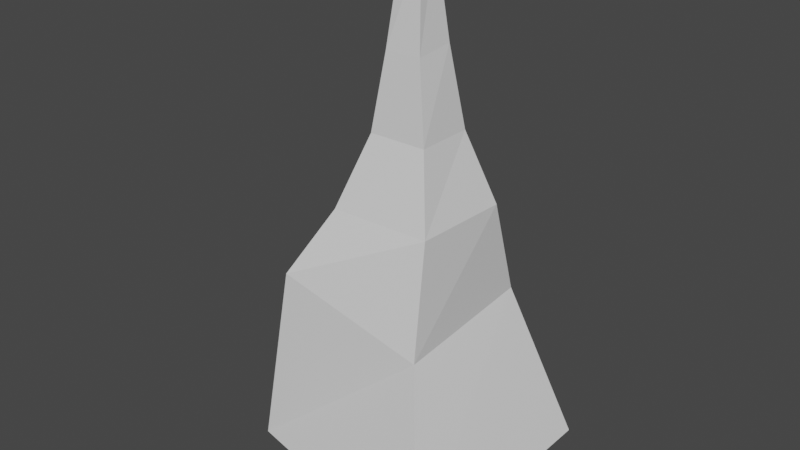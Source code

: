 # Source: TallRock2.blend  (saved by Blender 2.80.75; exported with 4.5.12 LTS)
import bpy
from mathutils import Matrix  # noqa: F401  (used for matrix-valued properties, if any)

bpy.ops.wm.read_factory_settings(use_empty=True)
scene = bpy.context.scene
scene.name = 'Scene'

# ---- collections
col_collection = bpy.data.collections.new('Collection'); scene.collection.children.link(col_collection)

# ---- materials (node trees are filled in below, after node groups)
mat_material = bpy.data.materials.new('Material')
mat_material.alpha_threshold = 0.0
mat_material.use_transparent_shadow = False
mat_material.line_color = (0.0, 0.0, 0.0, 1.0)

# ---- material node trees
mat_material.use_nodes = True; mat_material.node_tree.nodes.clear()
_N = mat_material.node_tree.nodes; _L = mat_material.node_tree.links
n0 = _N.new('ShaderNodeOutputMaterial'); n0.name = 'Material Output'; n0.location = (300, 300)
n1 = _N.new('ShaderNodeBsdfPrincipled'); n1.name = 'Principled BSDF'; n1.location = (10, 300)
n1.distribution = 'GGX'
n1.subsurface_method = 'BURLEY'
n1.inputs[2].default_value = 0.4
n1.inputs[3].default_value = 1.45
n1.inputs[27].default_value = (0.0, 0.0, 0.0, 1.0)
n1.inputs[28].default_value = 1.0
_L.new(n1.outputs[0], n0.inputs[0])
n0.is_active_output = True

# ---- world
world_world = bpy.data.worlds.new('World'); scene.world = world_world
world_world.use_nodes = True; world_world.node_tree.nodes.clear()
_N = world_world.node_tree.nodes; _L = world_world.node_tree.links
n0 = _N.new('ShaderNodeOutputWorld'); n0.name = 'World Output'; n0.location = (300, 300)
n1 = _N.new('ShaderNodeBackground'); n1.name = 'Background'; n1.location = (10, 300)
n1.inputs[0].default_value = (0.05088, 0.05088, 0.05088, 1.0)
_L.new(n1.outputs[0], n0.inputs[0])
n0.is_active_output = True
world_world.color = (0.05088, 0.05088, 0.05088)
world_world.use_sun_shadow = False
world_world.sun_shadow_jitter_overblur = 0.0

# ---- meshes
me_cube = bpy.data.meshes.new('Cube')
me_cube.from_pydata([(0.2092, 0.2054, 10.76), (2.465, 2.329, -0.04909), (0.2439, -0.2445, 10.73), (2.465, -3.032, -0.0263), (-0.2476, 0.2366, 10.72), (-1.689, 1.622, -0.3241), (-0.235, -0.1862, 10.69), (-2.75, -1.8, -0.2108), (0.4182, 0.3863, 8.854), (0.6325, 0.648, 7.118), (1.157, 1.046, 5.552), (1.06, 1.863, 3.265), (-1.96, -1.739, 4.072), (-1.124, -1.146, 5.564), (-0.6482, -0.5985, 7.105), (-0.3967, -0.4502, 8.742), (0.4073, -0.4611, 8.762), (0.669, -0.6502, 7.138), (1.092, -1.117, 5.582), (1.126, -1.456, 3.064), (-0.3741, 0.4371, 8.814), (-0.9072, 0.8704, 6.188), (-1.225, 1.22, 5.144), (-1.545, 1.536, 3.704)], [], [(4, 2, 0), (2, 15, 16), (6, 20, 15), (1, 7, 5), (0, 16, 8), (4, 8, 20), (23, 1, 5), (22, 11, 23), (21, 10, 22), (20, 9, 21), (11, 3, 1), (10, 19, 11), (9, 18, 10), (8, 17, 9), (12, 5, 7), (13, 23, 12), (14, 22, 13), (15, 21, 14), (19, 7, 3), (18, 12, 19), (17, 13, 18), (16, 14, 17), (4, 6, 2), (2, 6, 15), (6, 4, 20), (1, 3, 7), (0, 2, 16), (4, 0, 8), (23, 11, 1), (22, 10, 11), (21, 9, 10), (20, 8, 9), (11, 19, 3), (10, 18, 19), (9, 17, 18), (8, 16, 17), (12, 23, 5), (13, 22, 23), (14, 21, 22), (15, 20, 21), (19, 12, 7), (18, 13, 12), (17, 14, 13), (16, 15, 14)])
_uv = me_cube.uv_layers.new(name='UVMap')
_uv.uv.foreach_set('vector', [0.625, 0.0, 0.375, 0.25, 0.375, 0.0, 0.625, 0.25, 0.5733, 0.5, 0.5733, 0.25, 0.625, 0.5, 0.5733, 0.75, 0.5733, 0.5, 0.625, 0.75, 0.375, 1.0, 0.375, 0.75, 0.375, 0.5, 0.3233, 0.75, 0.3233, 0.5, 0.875, 0.5, 0.8233, 0.75, 0.8233, 0.5, 0.6733, 0.5, 0.625, 0.75, 0.625, 0.5, 0.7233, 0.5, 0.6733, 0.75, 0.6733, 0.5, 0.7733, 0.5, 0.7233, 0.75, 0.7233, 0.5, 0.8233, 0.5, 0.7733, 0.75, 0.7733, 0.5, 0.1733, 0.5, 0.125, 0.75, 0.125, 0.5, 0.2233, 0.5, 0.1733, 0.75, 0.1733, 0.5, 0.2733, 0.5, 0.2233, 0.75, 0.2233, 0.5, 0.3233, 0.5, 0.2733, 0.75, 0.2733, 0.5, 0.4233, 0.5, 0.375, 0.75, 0.375, 0.5, 0.4733, 0.5, 0.4233, 0.75, 0.4233, 0.5, 0.5233, 0.5, 0.4733, 0.75, 0.4733, 0.5, 0.5733, 0.5, 0.5233, 0.75, 0.5233, 0.5, 0.4233, 0.25, 0.375, 0.5, 0.375, 0.25, 0.4733, 0.25, 0.4233, 0.5, 0.4233, 0.25, 0.5233, 0.25, 0.4733, 0.5, 0.4733, 0.25, 0.5733, 0.25, 0.5233, 0.5, 0.5233, 0.25, 0.625, 0.0, 0.625, 0.25, 0.375, 0.25, 0.625, 0.25, 0.625, 0.5, 0.5733, 0.5, 0.625, 0.5, 0.625, 0.75, 0.5733, 0.75, 0.625, 0.75, 0.625, 1.0, 0.375, 1.0, 0.375, 0.5, 0.375, 0.75, 0.3233, 0.75, 0.875, 0.5, 0.875, 0.75, 0.8233, 0.75, 0.6733, 0.5, 0.6733, 0.75, 0.625, 0.75, 0.7233, 0.5, 0.7233, 0.75, 0.6733, 0.75, 0.7733, 0.5, 0.7733, 0.75, 0.7233, 0.75, 0.8233, 0.5, 0.8233, 0.75, 0.7733, 0.75, 0.1733, 0.5, 0.1733, 0.75, 0.125, 0.75, 0.2233, 0.5, 0.2233, 0.75, 0.1733, 0.75, 0.2733, 0.5, 0.2733, 0.75, 0.2233, 0.75, 0.3233, 0.5, 0.3233, 0.75, 0.2733, 0.75, 0.4233, 0.5, 0.4233, 0.75, 0.375, 0.75, 0.4733, 0.5, 0.4733, 0.75, 0.4233, 0.75, 0.5233, 0.5, 0.5233, 0.75, 0.4733, 0.75, 0.5733, 0.5, 0.5733, 0.75, 0.5233, 0.75, 0.4233, 0.25, 0.4233, 0.5, 0.375, 0.5, 0.4733, 0.25, 0.4733, 0.5, 0.4233, 0.5, 0.5233, 0.25, 0.5233, 0.5, 0.4733, 0.5, 0.5733, 0.25, 0.5733, 0.5, 0.5233, 0.5])
me_cube.materials.append(mat_material)
me_cube.use_remesh_preserve_volume = False
me_cube.use_remesh_preserve_attributes = False
me_cube.use_mirror_vertex_groups = False
me_cube.update()

# ---- objects
ob_cube = bpy.data.objects.new('Cube', me_cube)

# ---- transforms, parenting, visibility, modifiers, constraints
ob_cube.location = (0.0, 0.0, 0.0)
ob_cube.lock_rotations_4d = False
ob_cube.empty_display_type = 'ARROWS'
ob_cube.lineart.crease_threshold = 0.0

# ---- collection membership
col_collection.objects.link(ob_cube)

# ---- scene / render settings (as saved in the file)
scene.frame_start = 1; scene.frame_end = 250; scene.frame_set(1)
scene.render.engine = 'BLENDER_EEVEE_NEXT'
scene.cycles.use_denoising = False
scene.cycles.samples = 128
scene.cycles.sampling_pattern = 'TABULATED_SOBOL'
scene.cycles.use_adaptive_sampling = False
scene.cycles.use_light_tree = False
scene.view_settings.view_transform = 'Filmic'
bpy.context.view_layer.update()

# ---- added for rendering (the .blend has no active camera and no usable light): camera, sun
cam_auto = bpy.data.cameras.new('AutoCamera')
cam_auto.lens = 50.0
cam_auto.sensor_width = 36.0
cam_auto.clip_end = 1000.0
ob_auto_camera = bpy.data.objects.new('AutoCamera', cam_auto)
scene.collection.objects.link(ob_auto_camera)
ob_auto_camera.location = (12.2301, -15.1985, 15.1161)
ob_auto_camera.rotation_euler = (1.09748, -7.21219e-08, 0.694738)
scene.camera = ob_auto_camera
light_auto_sun = bpy.data.lights.new('AutoSun', 'SUN')
light_auto_sun.energy = 3.0
light_auto_sun.angle = 0.0523599
ob_auto_sun = bpy.data.objects.new('AutoSun', light_auto_sun)
scene.collection.objects.link(ob_auto_sun)
ob_auto_sun.rotation_euler = (0.872665, 0.174533, 0.523599)
bpy.context.view_layer.update()
